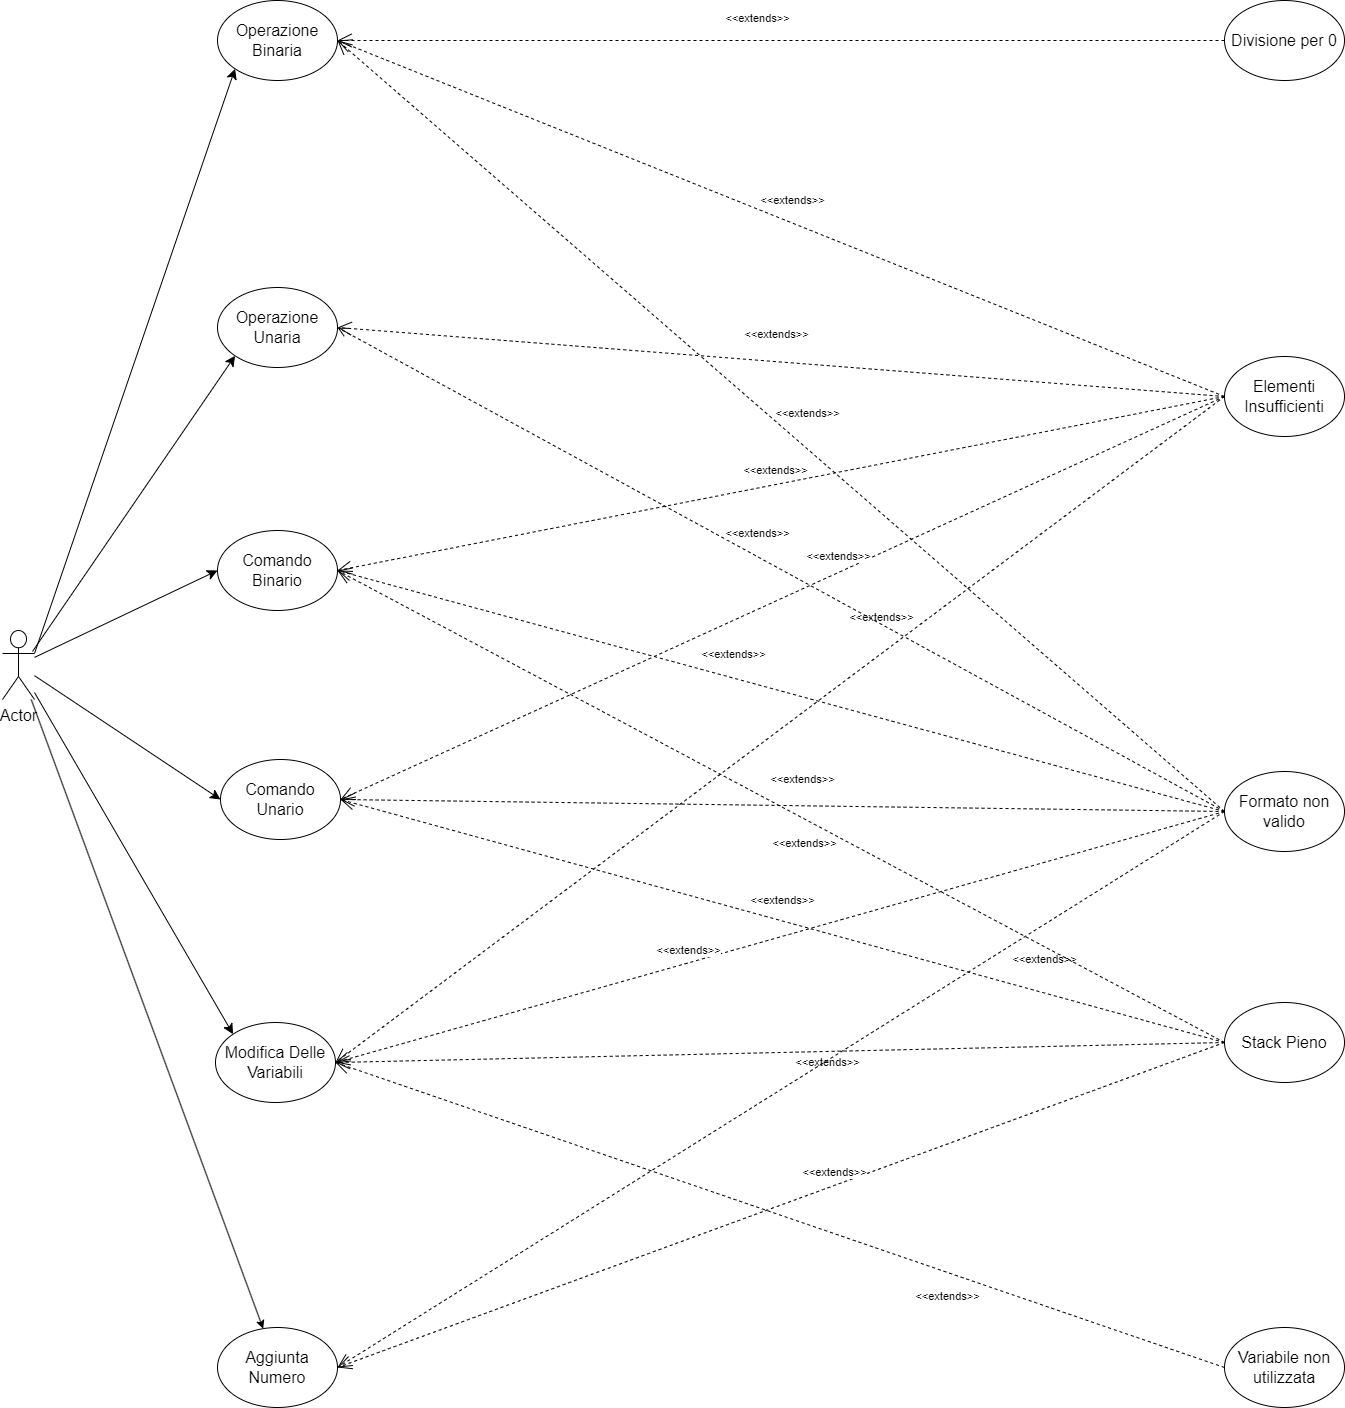

The diagram above was exported from draw.io. Its source (the exported page's mxGraphModel, read from the mxfile embedded in the PNG):
<mxGraphModel dx="2657" dy="1867" grid="0" gridSize="10" guides="1" tooltips="1" connect="1" arrows="1" fold="1" page="0" pageScale="1" pageWidth="827" pageHeight="1169" math="0" shadow="0">
  <root>
    <mxCell id="0" />
    <mxCell id="1" parent="0" />
    <mxCell id="r5RQPK1e0cvZS5PvXNxT-1" value="Actor" style="shape=umlActor;verticalLabelPosition=bottom;verticalAlign=top;html=1;outlineConnect=0;fontSize=16;" parent="1" vertex="1">
      <mxGeometry x="-543" y="88" width="32" height="69" as="geometry" />
    </mxCell>
    <mxCell id="r5RQPK1e0cvZS5PvXNxT-2" value="Aggiunta Numero&lt;br&gt;" style="ellipse;whiteSpace=wrap;html=1;fontSize=16;" parent="1" vertex="1">
      <mxGeometry x="-328" y="785" width="120" height="80" as="geometry" />
    </mxCell>
    <mxCell id="r5RQPK1e0cvZS5PvXNxT-3" value="Modifica Delle Variabili" style="ellipse;whiteSpace=wrap;html=1;fontSize=16;" parent="1" vertex="1">
      <mxGeometry x="-330" y="480" width="120" height="80" as="geometry" />
    </mxCell>
    <mxCell id="r5RQPK1e0cvZS5PvXNxT-20" style="edgeStyle=none;curved=1;rounded=0;orthogonalLoop=1;jettySize=auto;html=1;fontSize=12;startSize=8;endSize=8;entryX=0;entryY=0.5;entryDx=0;entryDy=0;" parent="1" source="r5RQPK1e0cvZS5PvXNxT-1" target="r5RQPK1e0cvZS5PvXNxT-15" edge="1">
      <mxGeometry relative="1" as="geometry">
        <mxPoint x="-293" y="60.99999999999977" as="sourcePoint" />
        <mxPoint x="-206" y="-76" as="targetPoint" />
      </mxGeometry>
    </mxCell>
    <mxCell id="r5RQPK1e0cvZS5PvXNxT-21" style="edgeStyle=none;curved=1;rounded=0;orthogonalLoop=1;jettySize=auto;html=1;entryX=0;entryY=0.5;entryDx=0;entryDy=0;fontSize=12;startSize=8;endSize=8;" parent="1" source="r5RQPK1e0cvZS5PvXNxT-1" target="r5RQPK1e0cvZS5PvXNxT-16" edge="1">
      <mxGeometry relative="1" as="geometry">
        <mxPoint x="-293" y="60.99999999999977" as="sourcePoint" />
      </mxGeometry>
    </mxCell>
    <mxCell id="r5RQPK1e0cvZS5PvXNxT-19" style="edgeStyle=none;curved=1;rounded=0;orthogonalLoop=1;jettySize=auto;html=1;entryX=0;entryY=1;entryDx=0;entryDy=0;fontSize=12;startSize=8;endSize=8;exitX=1;exitY=0.3333333333333333;exitDx=0;exitDy=0;exitPerimeter=0;" parent="1" source="r5RQPK1e0cvZS5PvXNxT-1" target="r5RQPK1e0cvZS5PvXNxT-14" edge="1">
      <mxGeometry relative="1" as="geometry">
        <mxPoint x="-488" y="42" as="sourcePoint" />
      </mxGeometry>
    </mxCell>
    <mxCell id="r5RQPK1e0cvZS5PvXNxT-7" value="" style="endArrow=classic;html=1;rounded=0;fontSize=12;startSize=8;endSize=8;curved=1;entryX=0;entryY=0;entryDx=0;entryDy=0;" parent="1" source="r5RQPK1e0cvZS5PvXNxT-1" target="r5RQPK1e0cvZS5PvXNxT-3" edge="1">
      <mxGeometry width="50" height="50" relative="1" as="geometry">
        <mxPoint x="38.00210526315783" y="-80" as="sourcePoint" />
        <mxPoint x="40.56" y="68" as="targetPoint" />
        <Array as="points" />
      </mxGeometry>
    </mxCell>
    <mxCell id="r5RQPK1e0cvZS5PvXNxT-13" value="Operazione Unaria" style="ellipse;whiteSpace=wrap;html=1;fontSize=16;" parent="1" vertex="1">
      <mxGeometry x="-328" y="-255" width="120" height="80" as="geometry" />
    </mxCell>
    <mxCell id="r5RQPK1e0cvZS5PvXNxT-14" value="Operazione Binaria" style="ellipse;whiteSpace=wrap;html=1;fontSize=16;" parent="1" vertex="1">
      <mxGeometry x="-328" y="-542" width="120" height="80" as="geometry" />
    </mxCell>
    <mxCell id="r5RQPK1e0cvZS5PvXNxT-15" value="Comando Unario" style="ellipse;whiteSpace=wrap;html=1;fontSize=16;" parent="1" vertex="1">
      <mxGeometry x="-325" y="217" width="120" height="80" as="geometry" />
    </mxCell>
    <mxCell id="r5RQPK1e0cvZS5PvXNxT-16" value="Comando Binario" style="ellipse;whiteSpace=wrap;html=1;fontSize=16;" parent="1" vertex="1">
      <mxGeometry x="-328" y="-12" width="120" height="80" as="geometry" />
    </mxCell>
    <mxCell id="r5RQPK1e0cvZS5PvXNxT-18" value="" style="endArrow=classic;html=1;rounded=0;fontSize=12;startSize=8;endSize=8;curved=1;entryX=0;entryY=1;entryDx=0;entryDy=0;" parent="1" target="r5RQPK1e0cvZS5PvXNxT-13" edge="1">
      <mxGeometry width="50" height="50" relative="1" as="geometry">
        <mxPoint x="-513" y="109" as="sourcePoint" />
        <mxPoint x="35" y="-24" as="targetPoint" />
      </mxGeometry>
    </mxCell>
    <mxCell id="r5RQPK1e0cvZS5PvXNxT-22" style="edgeStyle=none;curved=1;rounded=0;orthogonalLoop=1;jettySize=auto;html=1;exitX=0;exitY=0;exitDx=0;exitDy=0;entryX=0;entryY=0;entryDx=0;entryDy=0;fontSize=12;startSize=8;endSize=8;" parent="1" source="r5RQPK1e0cvZS5PvXNxT-3" target="r5RQPK1e0cvZS5PvXNxT-3" edge="1">
      <mxGeometry relative="1" as="geometry" />
    </mxCell>
    <mxCell id="r5RQPK1e0cvZS5PvXNxT-25" value="Stack Pieno" style="ellipse;whiteSpace=wrap;html=1;fontSize=16;" parent="1" vertex="1">
      <mxGeometry x="679" y="460" width="120" height="80" as="geometry" />
    </mxCell>
    <mxCell id="r5RQPK1e0cvZS5PvXNxT-26" value="Elementi Insufficienti" style="ellipse;whiteSpace=wrap;html=1;fontSize=16;" parent="1" vertex="1">
      <mxGeometry x="679" y="-186" width="120" height="80" as="geometry" />
    </mxCell>
    <mxCell id="r5RQPK1e0cvZS5PvXNxT-27" value="Divisione per 0" style="ellipse;whiteSpace=wrap;html=1;fontSize=16;" parent="1" vertex="1">
      <mxGeometry x="679" y="-542" width="120" height="80" as="geometry" />
    </mxCell>
    <mxCell id="r5RQPK1e0cvZS5PvXNxT-30" value="Variabile non utilizzata" style="ellipse;whiteSpace=wrap;html=1;fontSize=16;" parent="1" vertex="1">
      <mxGeometry x="679" y="785" width="120" height="80" as="geometry" />
    </mxCell>
    <mxCell id="r5RQPK1e0cvZS5PvXNxT-32" value="" style="endArrow=open;endSize=12;dashed=1;html=1;rounded=0;fontSize=12;curved=1;entryX=1;entryY=0.5;entryDx=0;entryDy=0;exitX=0;exitY=0.5;exitDx=0;exitDy=0;" parent="1" source="r5RQPK1e0cvZS5PvXNxT-25" target="r5RQPK1e0cvZS5PvXNxT-2" edge="1">
      <mxGeometry width="160" relative="1" as="geometry">
        <mxPoint x="645" y="778" as="sourcePoint" />
        <mxPoint x="-17" y="-157" as="targetPoint" />
      </mxGeometry>
    </mxCell>
    <mxCell id="2d_dPzLvrihWYW806knK-6" value="&amp;lt;&amp;lt;extends&amp;gt;&amp;gt;" style="edgeLabel;html=1;align=center;verticalAlign=middle;resizable=0;points=[];" parent="r5RQPK1e0cvZS5PvXNxT-32" connectable="0" vertex="1">
      <mxGeometry x="-0.0451" y="-7" relative="1" as="geometry">
        <mxPoint x="35" y="-19" as="offset" />
      </mxGeometry>
    </mxCell>
    <mxCell id="F3obEykdcJV5Csclkgnl-1" value="Formato non valido" style="ellipse;whiteSpace=wrap;html=1;fontSize=16;" parent="1" vertex="1">
      <mxGeometry x="679" y="229" width="120" height="80" as="geometry" />
    </mxCell>
    <mxCell id="F3obEykdcJV5Csclkgnl-8" value="&amp;lt;&amp;lt;extends&amp;gt;&amp;gt;" style="endArrow=open;endSize=12;dashed=1;html=1;rounded=0;exitX=0;exitY=0.5;exitDx=0;exitDy=0;entryX=1;entryY=0.5;entryDx=0;entryDy=0;" parent="1" source="r5RQPK1e0cvZS5PvXNxT-27" target="r5RQPK1e0cvZS5PvXNxT-14" edge="1">
      <mxGeometry x="0.0526" y="-22" width="160" relative="1" as="geometry">
        <mxPoint x="130" y="-200" as="sourcePoint" />
        <mxPoint x="34" y="-155" as="targetPoint" />
        <Array as="points" />
        <mxPoint as="offset" />
      </mxGeometry>
    </mxCell>
    <mxCell id="F3obEykdcJV5Csclkgnl-9" value="&amp;lt;&amp;lt;extends&amp;gt;&amp;gt;" style="endArrow=open;endSize=12;dashed=1;html=1;rounded=0;exitX=0;exitY=0.5;exitDx=0;exitDy=0;entryX=1;entryY=0.5;entryDx=0;entryDy=0;" parent="1" source="r5RQPK1e0cvZS5PvXNxT-30" target="r5RQPK1e0cvZS5PvXNxT-3" edge="1">
      <mxGeometry x="-0.3921" y="23" width="160" relative="1" as="geometry">
        <mxPoint x="-43" y="347" as="sourcePoint" />
        <mxPoint x="-129" y="209" as="targetPoint" />
        <Array as="points" />
        <mxPoint as="offset" />
      </mxGeometry>
    </mxCell>
    <mxCell id="F3obEykdcJV5Csclkgnl-11" value="&amp;lt;&amp;lt;extends&amp;gt;&amp;gt;" style="endArrow=open;endSize=12;dashed=1;html=1;rounded=0;entryX=1;entryY=0.5;entryDx=0;entryDy=0;exitX=0;exitY=0.5;exitDx=0;exitDy=0;" parent="1" source="r5RQPK1e0cvZS5PvXNxT-25" target="r5RQPK1e0cvZS5PvXNxT-3" edge="1">
      <mxGeometry x="-0.1055" y="11" width="160" relative="1" as="geometry">
        <mxPoint x="-174" y="485" as="sourcePoint" />
        <mxPoint x="-6" y="570" as="targetPoint" />
        <mxPoint as="offset" />
      </mxGeometry>
    </mxCell>
    <mxCell id="8ZZFpwAqMRBTdcSTCbCx-10" value="&lt;font style=&quot;font-size: 11px;&quot;&gt;&amp;lt;&amp;lt;extends&amp;gt;&amp;gt;&lt;/font&gt;" style="endArrow=open;endSize=12;dashed=1;html=1;rounded=0;fontSize=12;curved=1;exitX=0;exitY=0.5;exitDx=0;exitDy=0;entryX=1;entryY=0.5;entryDx=0;entryDy=0;" parent="1" source="r5RQPK1e0cvZS5PvXNxT-26" target="r5RQPK1e0cvZS5PvXNxT-3" edge="1">
      <mxGeometry x="-0.2674" y="-29" width="160" relative="1" as="geometry">
        <mxPoint x="142" y="281" as="sourcePoint" />
        <mxPoint x="-169" y="190" as="targetPoint" />
        <mxPoint as="offset" />
      </mxGeometry>
    </mxCell>
    <mxCell id="F3obEykdcJV5Csclkgnl-18" value="&amp;lt;&amp;lt;extends&amp;gt;&amp;gt;" style="endArrow=open;endSize=12;dashed=1;html=1;rounded=0;exitX=0;exitY=0.5;exitDx=0;exitDy=0;entryX=1;entryY=0.5;entryDx=0;entryDy=0;" parent="1" source="F3obEykdcJV5Csclkgnl-1" target="r5RQPK1e0cvZS5PvXNxT-2" edge="1">
      <mxGeometry x="-0.5602" y="30" width="160" relative="1" as="geometry">
        <mxPoint x="-24" y="396" as="sourcePoint" />
        <mxPoint x="606" y="856" as="targetPoint" />
        <Array as="points" />
        <mxPoint as="offset" />
      </mxGeometry>
    </mxCell>
    <mxCell id="F3obEykdcJV5Csclkgnl-19" value="&amp;lt;&amp;lt;extends&amp;gt;&amp;gt;" style="endArrow=open;endSize=12;dashed=1;html=1;rounded=0;exitX=0;exitY=0.5;exitDx=0;exitDy=0;entryX=1;entryY=0.5;entryDx=0;entryDy=0;exitPerimeter=0;" parent="1" source="F3obEykdcJV5Csclkgnl-1" target="r5RQPK1e0cvZS5PvXNxT-3" edge="1">
      <mxGeometry x="0.199" y="-12" width="160" relative="1" as="geometry">
        <mxPoint x="-40" y="298" as="sourcePoint" />
        <mxPoint x="165" y="442" as="targetPoint" />
        <Array as="points" />
        <mxPoint as="offset" />
      </mxGeometry>
    </mxCell>
    <mxCell id="4fTLg4AlXi6FBrg_c5P7-5" value="" style="endArrow=classic;html=1;rounded=0;" parent="1" source="r5RQPK1e0cvZS5PvXNxT-1" target="r5RQPK1e0cvZS5PvXNxT-2" edge="1">
      <mxGeometry width="50" height="50" relative="1" as="geometry">
        <mxPoint x="-504" y="315" as="sourcePoint" />
        <mxPoint x="-454" y="265" as="targetPoint" />
      </mxGeometry>
    </mxCell>
    <mxCell id="YaCyAE7vDLJUFSytKXr6-2" value="&amp;lt;&amp;lt;extends&amp;gt;&amp;gt;" style="endArrow=open;endSize=12;dashed=1;html=1;rounded=0;entryX=1;entryY=0.5;entryDx=0;entryDy=0;exitX=0;exitY=0.5;exitDx=0;exitDy=0;" edge="1" parent="1" source="r5RQPK1e0cvZS5PvXNxT-26" target="r5RQPK1e0cvZS5PvXNxT-14">
      <mxGeometry x="-0.0081" y="-21" width="160" relative="1" as="geometry">
        <mxPoint x="87" y="-196" as="sourcePoint" />
        <mxPoint x="6" y="-24" as="targetPoint" />
        <mxPoint x="1" as="offset" />
      </mxGeometry>
    </mxCell>
    <mxCell id="YaCyAE7vDLJUFSytKXr6-3" value="&amp;lt;&amp;lt;extends&amp;gt;&amp;gt;" style="endArrow=open;endSize=12;dashed=1;html=1;rounded=0;entryX=1;entryY=0.5;entryDx=0;entryDy=0;exitX=0;exitY=0.5;exitDx=0;exitDy=0;" edge="1" parent="1" source="F3obEykdcJV5Csclkgnl-1" target="r5RQPK1e0cvZS5PvXNxT-14">
      <mxGeometry x="-0.0212" y="-26" width="160" relative="1" as="geometry">
        <mxPoint x="-37" y="-85" as="sourcePoint" />
        <mxPoint x="-72" y="-108" as="targetPoint" />
        <mxPoint y="-1" as="offset" />
      </mxGeometry>
    </mxCell>
    <mxCell id="YaCyAE7vDLJUFSytKXr6-4" value="&amp;lt;&amp;lt;extends&amp;gt;&amp;gt;" style="endArrow=open;endSize=12;dashed=1;html=1;rounded=0;entryX=1;entryY=0.5;entryDx=0;entryDy=0;exitX=0;exitY=0.5;exitDx=0;exitDy=0;" edge="1" parent="1" source="r5RQPK1e0cvZS5PvXNxT-26" target="r5RQPK1e0cvZS5PvXNxT-13">
      <mxGeometry x="0.0121" y="-27" width="160" relative="1" as="geometry">
        <mxPoint x="-117" y="-21" as="sourcePoint" />
        <mxPoint x="43" y="-21" as="targetPoint" />
        <mxPoint x="-1" as="offset" />
      </mxGeometry>
    </mxCell>
    <mxCell id="YaCyAE7vDLJUFSytKXr6-5" value="&amp;lt;&amp;lt;extends&amp;gt;&amp;gt;" style="endArrow=open;endSize=12;dashed=1;html=1;rounded=0;entryX=1;entryY=0.5;entryDx=0;entryDy=0;exitX=0;exitY=0.5;exitDx=0;exitDy=0;" edge="1" parent="1" source="F3obEykdcJV5Csclkgnl-1" target="r5RQPK1e0cvZS5PvXNxT-16">
      <mxGeometry x="0.1222" y="-23" width="160" relative="1" as="geometry">
        <mxPoint x="-302" y="151" as="sourcePoint" />
        <mxPoint x="-142" y="151" as="targetPoint" />
        <mxPoint x="1" as="offset" />
      </mxGeometry>
    </mxCell>
    <mxCell id="YaCyAE7vDLJUFSytKXr6-6" value="&amp;lt;&amp;lt;extends&amp;gt;&amp;gt;" style="endArrow=open;endSize=12;dashed=1;html=1;rounded=0;exitX=0;exitY=0.5;exitDx=0;exitDy=0;entryX=1;entryY=0.5;entryDx=0;entryDy=0;" edge="1" parent="1" source="F3obEykdcJV5Csclkgnl-1" target="r5RQPK1e0cvZS5PvXNxT-15">
      <mxGeometry x="-0.0432" y="-26" width="160" relative="1" as="geometry">
        <mxPoint x="-329" y="176" as="sourcePoint" />
        <mxPoint x="-169" y="176" as="targetPoint" />
        <mxPoint as="offset" />
      </mxGeometry>
    </mxCell>
    <mxCell id="YaCyAE7vDLJUFSytKXr6-7" value="&amp;lt;&amp;lt;extends&amp;gt;&amp;gt;" style="endArrow=open;endSize=12;dashed=1;html=1;rounded=0;exitX=0;exitY=0.5;exitDx=0;exitDy=0;entryX=1;entryY=0.5;entryDx=0;entryDy=0;" edge="1" parent="1" source="r5RQPK1e0cvZS5PvXNxT-26" target="r5RQPK1e0cvZS5PvXNxT-16">
      <mxGeometry x="0.0065" y="-14" width="160" relative="1" as="geometry">
        <mxPoint x="49" y="37" as="sourcePoint" />
        <mxPoint x="209" y="37" as="targetPoint" />
        <mxPoint as="offset" />
      </mxGeometry>
    </mxCell>
    <mxCell id="YaCyAE7vDLJUFSytKXr6-8" value="&amp;lt;&amp;lt;extends&amp;gt;&amp;gt;" style="endArrow=open;endSize=12;dashed=1;html=1;rounded=0;exitX=0;exitY=0.5;exitDx=0;exitDy=0;entryX=1;entryY=0.5;entryDx=0;entryDy=0;" edge="1" parent="1" source="r5RQPK1e0cvZS5PvXNxT-26" target="r5RQPK1e0cvZS5PvXNxT-15">
      <mxGeometry x="-0.1405" y="-16" width="160" relative="1" as="geometry">
        <mxPoint x="69" y="72" as="sourcePoint" />
        <mxPoint x="229" y="72" as="targetPoint" />
        <mxPoint y="1" as="offset" />
      </mxGeometry>
    </mxCell>
    <mxCell id="YaCyAE7vDLJUFSytKXr6-9" value="&amp;lt;&amp;lt;extends&amp;gt;&amp;gt;" style="endArrow=open;endSize=12;dashed=1;html=1;rounded=0;entryX=1;entryY=0.5;entryDx=0;entryDy=0;exitX=0;exitY=0.5;exitDx=0;exitDy=0;" edge="1" parent="1" source="r5RQPK1e0cvZS5PvXNxT-25" target="r5RQPK1e0cvZS5PvXNxT-15">
      <mxGeometry x="0.0133" y="-20" width="160" relative="1" as="geometry">
        <mxPoint x="385" y="295" as="sourcePoint" />
        <mxPoint x="545" y="295" as="targetPoint" />
        <mxPoint as="offset" />
      </mxGeometry>
    </mxCell>
    <mxCell id="YaCyAE7vDLJUFSytKXr6-10" value="&amp;lt;&amp;lt;extends&amp;gt;&amp;gt;" style="endArrow=open;endSize=12;dashed=1;html=1;rounded=0;entryX=1;entryY=0.5;entryDx=0;entryDy=0;exitX=0;exitY=0.5;exitDx=0;exitDy=0;" edge="1" parent="1" source="r5RQPK1e0cvZS5PvXNxT-25" target="r5RQPK1e0cvZS5PvXNxT-16">
      <mxGeometry x="-0.0759" y="22" width="160" relative="1" as="geometry">
        <mxPoint x="-193" y="137" as="sourcePoint" />
        <mxPoint x="-33" y="137" as="targetPoint" />
        <mxPoint as="offset" />
      </mxGeometry>
    </mxCell>
    <mxCell id="YaCyAE7vDLJUFSytKXr6-11" value="" style="html=1;verticalAlign=bottom;endArrow=open;dashed=1;endSize=8;rounded=0;entryX=1;entryY=0.5;entryDx=0;entryDy=0;exitX=0;exitY=0.5;exitDx=0;exitDy=0;" edge="1" parent="1" source="F3obEykdcJV5Csclkgnl-1" target="r5RQPK1e0cvZS5PvXNxT-13">
      <mxGeometry x="0.0244" y="-45" relative="1" as="geometry">
        <mxPoint x="-27" y="-97" as="sourcePoint" />
        <mxPoint x="-107" y="-97" as="targetPoint" />
        <mxPoint as="offset" />
      </mxGeometry>
    </mxCell>
    <mxCell id="YaCyAE7vDLJUFSytKXr6-12" value="&amp;lt;&amp;lt;extends&amp;gt;&amp;gt;" style="edgeLabel;html=1;align=center;verticalAlign=middle;resizable=0;points=[];" vertex="1" connectable="0" parent="YaCyAE7vDLJUFSytKXr6-11">
      <mxGeometry x="0.0167" y="-14" relative="1" as="geometry">
        <mxPoint x="-24" y="-20" as="offset" />
      </mxGeometry>
    </mxCell>
  </root>
</mxGraphModel>